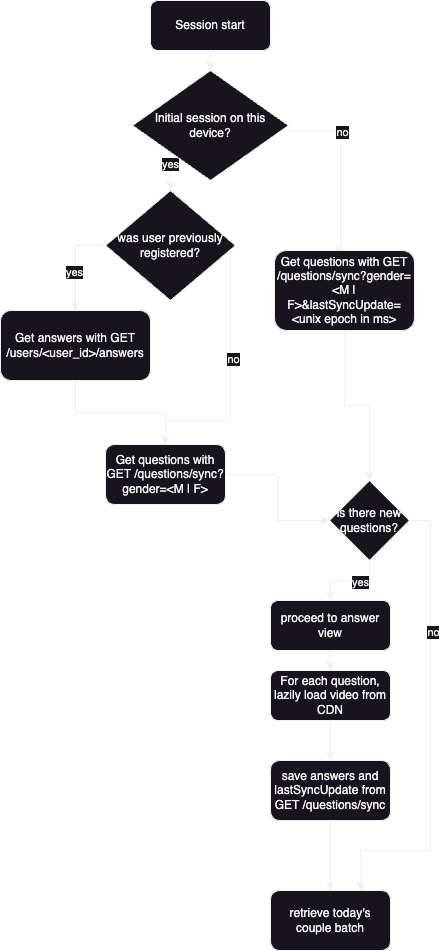

The diagram above was exported from draw.io. Its source (the exported page's mxGraphModel, read from the mxfile embedded in the PNG):
<mxGraphModel dx="1468" dy="1075" grid="1" gridSize="10" guides="1" tooltips="1" connect="1" arrows="1" fold="1" page="1" pageScale="1" pageWidth="827" pageHeight="1169" background="#333333" math="0" shadow="0">
  <root>
    <mxCell id="WIyWlLk6GJQsqaUBKTNV-0" />
    <mxCell id="WIyWlLk6GJQsqaUBKTNV-1" parent="WIyWlLk6GJQsqaUBKTNV-0" />
    <mxCell id="zXnvGgaX5iRQhXSkHFhr-48" style="edgeStyle=orthogonalEdgeStyle;rounded=0;orthogonalLoop=1;jettySize=auto;html=1;entryX=0.5;entryY=0;entryDx=0;entryDy=0;" edge="1" parent="WIyWlLk6GJQsqaUBKTNV-1" source="WIyWlLk6GJQsqaUBKTNV-3" target="zXnvGgaX5iRQhXSkHFhr-9">
      <mxGeometry relative="1" as="geometry" />
    </mxCell>
    <mxCell id="WIyWlLk6GJQsqaUBKTNV-3" value="Session start" style="rounded=1;whiteSpace=wrap;html=1;fontSize=12;glass=0;strokeWidth=1;shadow=0;" parent="WIyWlLk6GJQsqaUBKTNV-1" vertex="1">
      <mxGeometry x="349" y="90" width="120" height="50" as="geometry" />
    </mxCell>
    <mxCell id="zXnvGgaX5iRQhXSkHFhr-14" style="edgeStyle=orthogonalEdgeStyle;rounded=0;orthogonalLoop=1;jettySize=auto;html=1;exitX=0;exitY=1;exitDx=0;exitDy=0;entryX=0.5;entryY=0;entryDx=0;entryDy=0;" edge="1" parent="WIyWlLk6GJQsqaUBKTNV-1" source="zXnvGgaX5iRQhXSkHFhr-9" target="zXnvGgaX5iRQhXSkHFhr-34">
      <mxGeometry relative="1" as="geometry" />
    </mxCell>
    <mxCell id="zXnvGgaX5iRQhXSkHFhr-15" value="yes" style="edgeLabel;html=1;align=center;verticalAlign=middle;resizable=0;points=[];" vertex="1" connectable="0" parent="zXnvGgaX5iRQhXSkHFhr-14">
      <mxGeometry x="-0.3722" y="-1" relative="1" as="geometry">
        <mxPoint as="offset" />
      </mxGeometry>
    </mxCell>
    <mxCell id="zXnvGgaX5iRQhXSkHFhr-17" style="edgeStyle=orthogonalEdgeStyle;rounded=0;orthogonalLoop=1;jettySize=auto;html=1;exitX=1;exitY=1;exitDx=0;exitDy=0;entryX=0.5;entryY=0;entryDx=0;entryDy=0;" edge="1" parent="WIyWlLk6GJQsqaUBKTNV-1" source="zXnvGgaX5iRQhXSkHFhr-9" target="zXnvGgaX5iRQhXSkHFhr-16">
      <mxGeometry relative="1" as="geometry">
        <Array as="points">
          <mxPoint x="539" y="220" />
        </Array>
      </mxGeometry>
    </mxCell>
    <mxCell id="zXnvGgaX5iRQhXSkHFhr-18" value="no" style="edgeLabel;html=1;align=center;verticalAlign=middle;resizable=0;points=[];" vertex="1" connectable="0" parent="zXnvGgaX5iRQhXSkHFhr-17">
      <mxGeometry x="-0.0321" y="1" relative="1" as="geometry">
        <mxPoint as="offset" />
      </mxGeometry>
    </mxCell>
    <mxCell id="zXnvGgaX5iRQhXSkHFhr-9" value="Initial session on this device?" style="rhombus;whiteSpace=wrap;html=1;" vertex="1" parent="WIyWlLk6GJQsqaUBKTNV-1">
      <mxGeometry x="331" y="160" width="156" height="110" as="geometry" />
    </mxCell>
    <mxCell id="zXnvGgaX5iRQhXSkHFhr-43" style="edgeStyle=orthogonalEdgeStyle;rounded=0;orthogonalLoop=1;jettySize=auto;html=1;" edge="1" parent="WIyWlLk6GJQsqaUBKTNV-1" source="zXnvGgaX5iRQhXSkHFhr-13" target="zXnvGgaX5iRQhXSkHFhr-28">
      <mxGeometry relative="1" as="geometry" />
    </mxCell>
    <mxCell id="zXnvGgaX5iRQhXSkHFhr-13" value="Get questions with GET /questions/sync?gender=&amp;lt;M | F&amp;gt;" style="rounded=1;whiteSpace=wrap;html=1;" vertex="1" parent="WIyWlLk6GJQsqaUBKTNV-1">
      <mxGeometry x="304" y="534" width="120" height="60" as="geometry" />
    </mxCell>
    <mxCell id="zXnvGgaX5iRQhXSkHFhr-21" style="edgeStyle=orthogonalEdgeStyle;rounded=0;orthogonalLoop=1;jettySize=auto;html=1;entryX=0.5;entryY=0;entryDx=0;entryDy=0;" edge="1" parent="WIyWlLk6GJQsqaUBKTNV-1" source="zXnvGgaX5iRQhXSkHFhr-16" target="zXnvGgaX5iRQhXSkHFhr-28">
      <mxGeometry relative="1" as="geometry" />
    </mxCell>
    <mxCell id="zXnvGgaX5iRQhXSkHFhr-16" value="Get questions with GET /questions/sync?gender=&amp;lt;M | F&amp;gt;&amp;amp;lastSyncUpdate=&amp;lt;unix epoch in ms&amp;gt;" style="rounded=1;whiteSpace=wrap;html=1;" vertex="1" parent="WIyWlLk6GJQsqaUBKTNV-1">
      <mxGeometry x="473" y="340" width="140" height="80" as="geometry" />
    </mxCell>
    <mxCell id="zXnvGgaX5iRQhXSkHFhr-44" style="edgeStyle=orthogonalEdgeStyle;rounded=0;orthogonalLoop=1;jettySize=auto;html=1;entryX=0.5;entryY=0;entryDx=0;entryDy=0;" edge="1" parent="WIyWlLk6GJQsqaUBKTNV-1" source="zXnvGgaX5iRQhXSkHFhr-19" target="zXnvGgaX5iRQhXSkHFhr-24">
      <mxGeometry relative="1" as="geometry" />
    </mxCell>
    <mxCell id="zXnvGgaX5iRQhXSkHFhr-19" value="proceed to answer view" style="rounded=1;whiteSpace=wrap;html=1;" vertex="1" parent="WIyWlLk6GJQsqaUBKTNV-1">
      <mxGeometry x="469" y="690" width="120" height="50" as="geometry" />
    </mxCell>
    <mxCell id="zXnvGgaX5iRQhXSkHFhr-32" style="edgeStyle=orthogonalEdgeStyle;rounded=0;orthogonalLoop=1;jettySize=auto;html=1;" edge="1" parent="WIyWlLk6GJQsqaUBKTNV-1" source="zXnvGgaX5iRQhXSkHFhr-22" target="zXnvGgaX5iRQhXSkHFhr-26">
      <mxGeometry relative="1" as="geometry" />
    </mxCell>
    <mxCell id="zXnvGgaX5iRQhXSkHFhr-22" value="save answers and lastSyncUpdate from GET /questions/sync" style="rounded=1;whiteSpace=wrap;html=1;" vertex="1" parent="WIyWlLk6GJQsqaUBKTNV-1">
      <mxGeometry x="469" y="850" width="120" height="60" as="geometry" />
    </mxCell>
    <mxCell id="zXnvGgaX5iRQhXSkHFhr-45" style="edgeStyle=orthogonalEdgeStyle;rounded=0;orthogonalLoop=1;jettySize=auto;html=1;" edge="1" parent="WIyWlLk6GJQsqaUBKTNV-1" source="zXnvGgaX5iRQhXSkHFhr-24" target="zXnvGgaX5iRQhXSkHFhr-22">
      <mxGeometry relative="1" as="geometry" />
    </mxCell>
    <mxCell id="zXnvGgaX5iRQhXSkHFhr-24" value="For each question, lazily load video from CDN" style="rounded=1;whiteSpace=wrap;html=1;" vertex="1" parent="WIyWlLk6GJQsqaUBKTNV-1">
      <mxGeometry x="469" y="760" width="120" height="50" as="geometry" />
    </mxCell>
    <mxCell id="zXnvGgaX5iRQhXSkHFhr-26" value="retrieve today's couple batch" style="rounded=1;whiteSpace=wrap;html=1;" vertex="1" parent="WIyWlLk6GJQsqaUBKTNV-1">
      <mxGeometry x="469" y="980" width="120" height="60" as="geometry" />
    </mxCell>
    <mxCell id="zXnvGgaX5iRQhXSkHFhr-29" style="edgeStyle=orthogonalEdgeStyle;rounded=0;orthogonalLoop=1;jettySize=auto;html=1;entryX=0.5;entryY=0;entryDx=0;entryDy=0;" edge="1" parent="WIyWlLk6GJQsqaUBKTNV-1" source="zXnvGgaX5iRQhXSkHFhr-28" target="zXnvGgaX5iRQhXSkHFhr-19">
      <mxGeometry relative="1" as="geometry" />
    </mxCell>
    <mxCell id="zXnvGgaX5iRQhXSkHFhr-30" value="yes" style="edgeLabel;html=1;align=center;verticalAlign=middle;resizable=0;points=[];" vertex="1" connectable="0" parent="zXnvGgaX5iRQhXSkHFhr-29">
      <mxGeometry x="-0.21" y="1" relative="1" as="geometry">
        <mxPoint x="1" as="offset" />
      </mxGeometry>
    </mxCell>
    <mxCell id="zXnvGgaX5iRQhXSkHFhr-46" style="edgeStyle=orthogonalEdgeStyle;rounded=0;orthogonalLoop=1;jettySize=auto;html=1;entryX=0.75;entryY=0;entryDx=0;entryDy=0;" edge="1" parent="WIyWlLk6GJQsqaUBKTNV-1" source="zXnvGgaX5iRQhXSkHFhr-28" target="zXnvGgaX5iRQhXSkHFhr-26">
      <mxGeometry relative="1" as="geometry">
        <Array as="points">
          <mxPoint x="629" y="610" />
          <mxPoint x="629" y="940" />
          <mxPoint x="559" y="940" />
        </Array>
      </mxGeometry>
    </mxCell>
    <mxCell id="zXnvGgaX5iRQhXSkHFhr-47" value="no" style="edgeLabel;html=1;align=center;verticalAlign=middle;resizable=0;points=[];" vertex="1" connectable="0" parent="zXnvGgaX5iRQhXSkHFhr-46">
      <mxGeometry x="-0.4253" y="2" relative="1" as="geometry">
        <mxPoint as="offset" />
      </mxGeometry>
    </mxCell>
    <mxCell id="zXnvGgaX5iRQhXSkHFhr-28" value="is there new questions?" style="rhombus;whiteSpace=wrap;html=1;" vertex="1" parent="WIyWlLk6GJQsqaUBKTNV-1">
      <mxGeometry x="528" y="570" width="80" height="80" as="geometry" />
    </mxCell>
    <mxCell id="zXnvGgaX5iRQhXSkHFhr-38" style="edgeStyle=orthogonalEdgeStyle;rounded=0;orthogonalLoop=1;jettySize=auto;html=1;entryX=0.5;entryY=0;entryDx=0;entryDy=0;exitX=0;exitY=0.5;exitDx=0;exitDy=0;" edge="1" parent="WIyWlLk6GJQsqaUBKTNV-1" source="zXnvGgaX5iRQhXSkHFhr-34" target="zXnvGgaX5iRQhXSkHFhr-36">
      <mxGeometry relative="1" as="geometry" />
    </mxCell>
    <mxCell id="zXnvGgaX5iRQhXSkHFhr-39" value="yes" style="edgeLabel;html=1;align=center;verticalAlign=middle;resizable=0;points=[];" vertex="1" connectable="0" parent="zXnvGgaX5iRQhXSkHFhr-38">
      <mxGeometry x="0.1722" y="-2" relative="1" as="geometry">
        <mxPoint as="offset" />
      </mxGeometry>
    </mxCell>
    <mxCell id="zXnvGgaX5iRQhXSkHFhr-41" style="edgeStyle=orthogonalEdgeStyle;rounded=0;orthogonalLoop=1;jettySize=auto;html=1;exitX=1;exitY=0.5;exitDx=0;exitDy=0;" edge="1" parent="WIyWlLk6GJQsqaUBKTNV-1" source="zXnvGgaX5iRQhXSkHFhr-34" target="zXnvGgaX5iRQhXSkHFhr-13">
      <mxGeometry relative="1" as="geometry">
        <Array as="points">
          <mxPoint x="429" y="510" />
          <mxPoint x="364" y="510" />
        </Array>
      </mxGeometry>
    </mxCell>
    <mxCell id="zXnvGgaX5iRQhXSkHFhr-42" value="no" style="edgeLabel;html=1;align=center;verticalAlign=middle;resizable=0;points=[];" vertex="1" connectable="0" parent="zXnvGgaX5iRQhXSkHFhr-41">
      <mxGeometry x="-0.1109" y="1" relative="1" as="geometry">
        <mxPoint x="1" y="-2" as="offset" />
      </mxGeometry>
    </mxCell>
    <mxCell id="zXnvGgaX5iRQhXSkHFhr-34" value="was user previously registered?" style="rhombus;whiteSpace=wrap;html=1;" vertex="1" parent="WIyWlLk6GJQsqaUBKTNV-1">
      <mxGeometry x="304" y="280" width="130" height="110" as="geometry" />
    </mxCell>
    <mxCell id="zXnvGgaX5iRQhXSkHFhr-40" style="edgeStyle=orthogonalEdgeStyle;rounded=0;orthogonalLoop=1;jettySize=auto;html=1;entryX=0.5;entryY=0;entryDx=0;entryDy=0;" edge="1" parent="WIyWlLk6GJQsqaUBKTNV-1" source="zXnvGgaX5iRQhXSkHFhr-36" target="zXnvGgaX5iRQhXSkHFhr-13">
      <mxGeometry relative="1" as="geometry" />
    </mxCell>
    <mxCell id="zXnvGgaX5iRQhXSkHFhr-36" value="Get answers with GET /users/&amp;lt;user_id&amp;gt;/answers" style="rounded=1;whiteSpace=wrap;html=1;" vertex="1" parent="WIyWlLk6GJQsqaUBKTNV-1">
      <mxGeometry x="199" y="400" width="150" height="70" as="geometry" />
    </mxCell>
  </root>
</mxGraphModel>